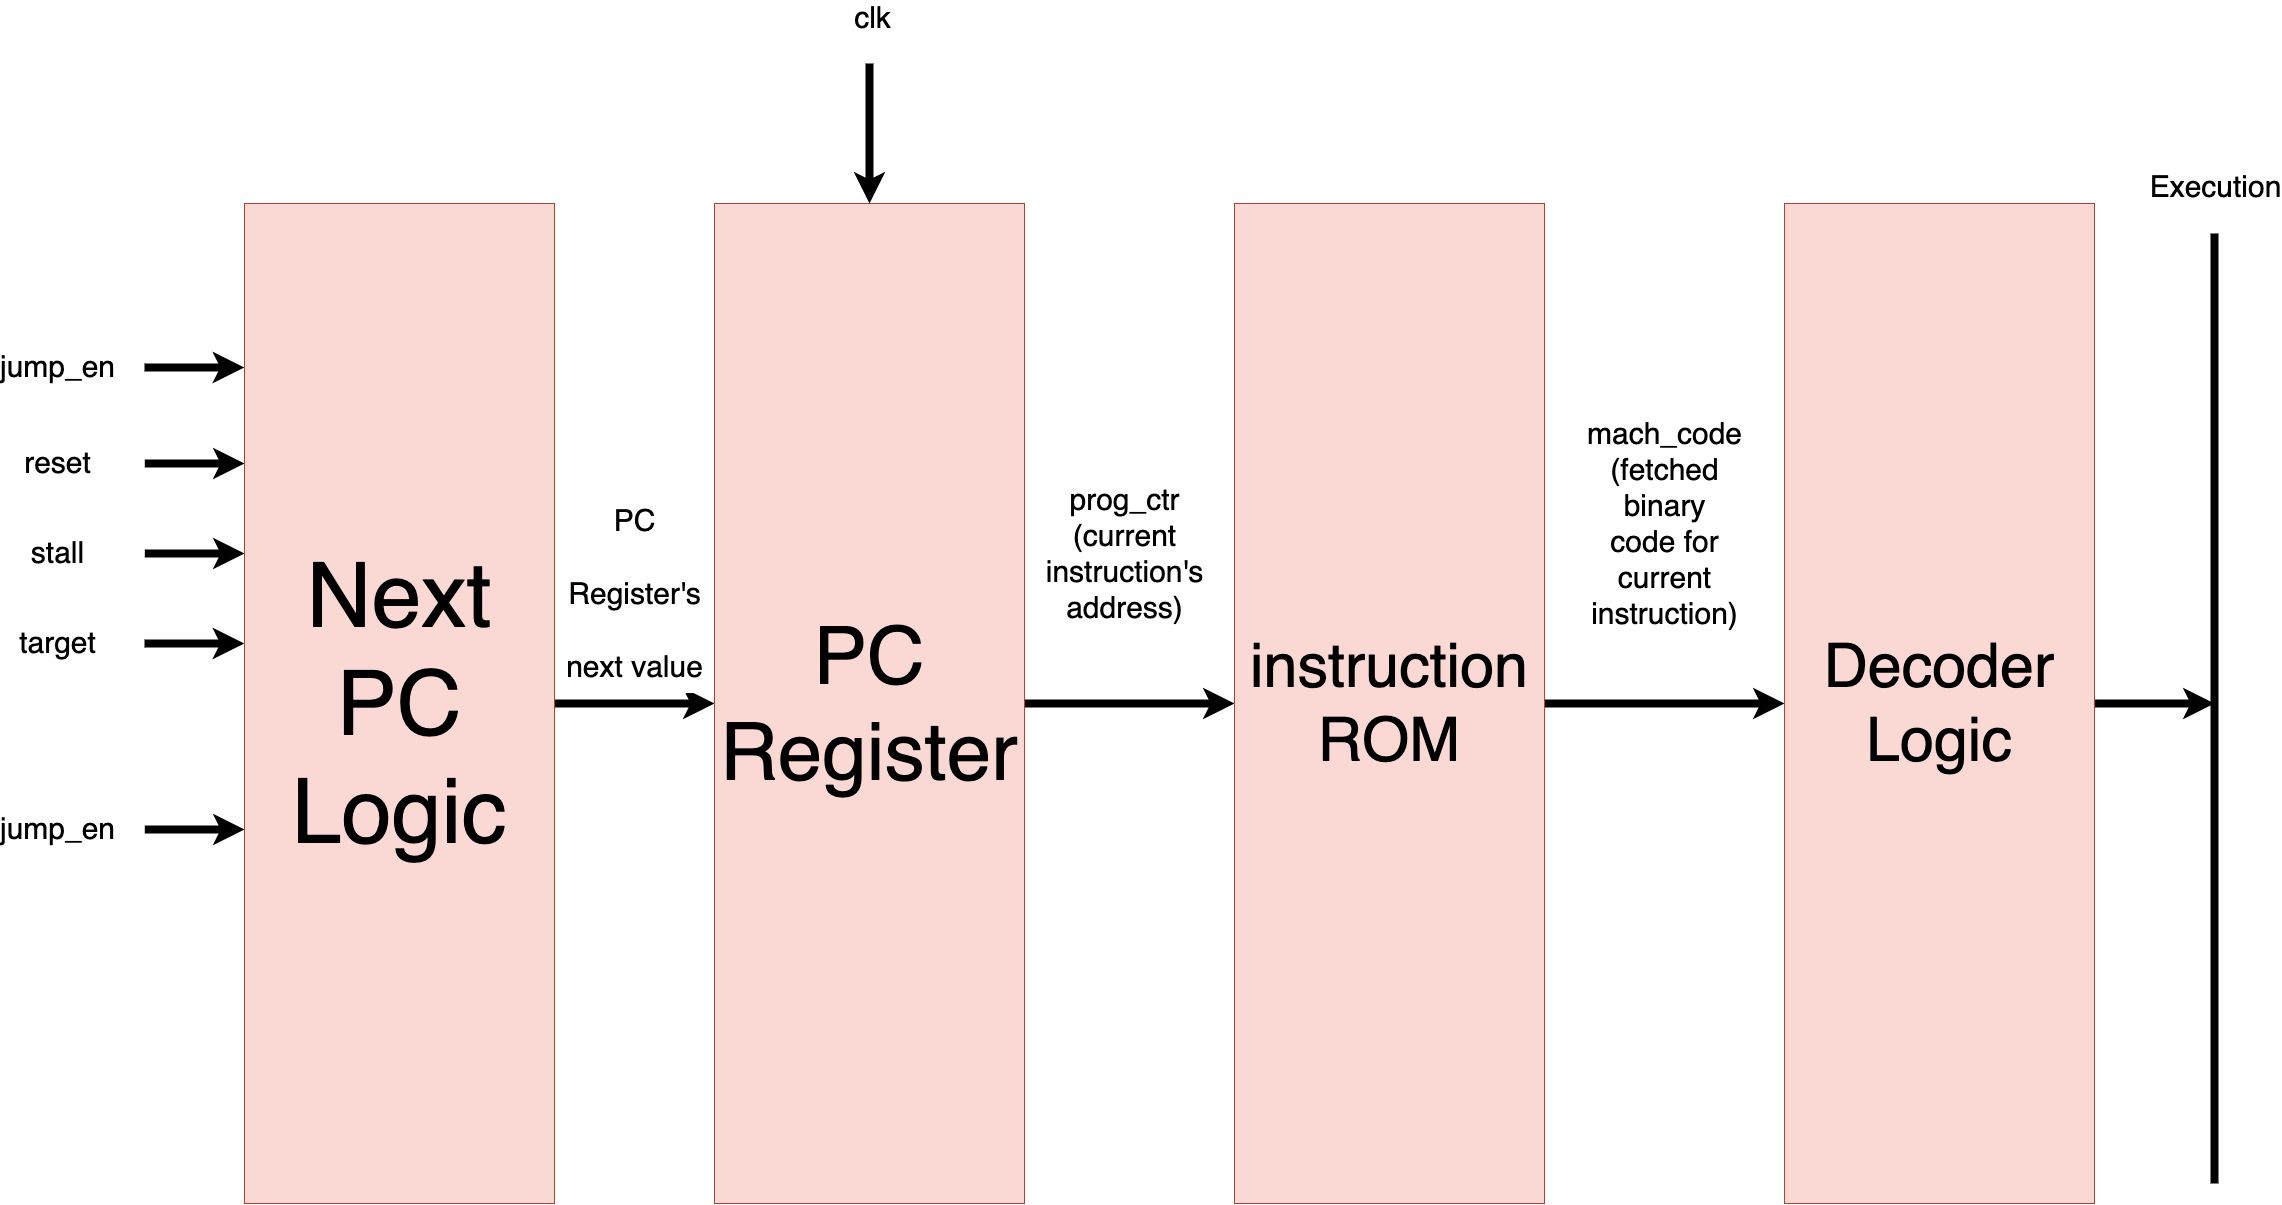

The diagram above was exported from draw.io. Its source (the exported page's mxGraphModel, read from the mxfile embedded in the PNG):
<mxGraphModel dx="4520" dy="3780" grid="1" gridSize="10" guides="1" tooltips="1" connect="1" arrows="1" fold="1" page="1" pageScale="1" pageWidth="1200" pageHeight="1920" background="#ffffff" math="0" shadow="0">
  <root>
    <mxCell id="0" />
    <mxCell id="1" parent="0" />
    <mxCell id="6" value="&lt;font style=&quot;font-size: 30px; background-color: rgb(255, 255, 255);&quot; color=&quot;#000000&quot;&gt;PC&lt;br&gt;Register's&lt;br&gt;next value&lt;/font&gt;" style="edgeStyle=none;html=1;exitX=1;exitY=0.5;exitDx=0;exitDy=0;entryX=0;entryY=0.5;entryDx=0;entryDy=0;fontSize=61;strokeColor=#000000;strokeWidth=8;" parent="1" source="2" target="3" edge="1">
      <mxGeometry y="120" relative="1" as="geometry">
        <mxPoint as="offset" />
      </mxGeometry>
    </mxCell>
    <mxCell id="2" value="&lt;font color=&quot;#000000&quot; style=&quot;font-size: 90px;&quot;&gt;Next PC Logic&lt;/font&gt;" style="whiteSpace=wrap;html=1;fillColor=#fad9d5;strokeColor=#ae4132;" parent="1" vertex="1">
      <mxGeometry x="320" y="460" width="310" height="1000" as="geometry" />
    </mxCell>
    <mxCell id="22" value="prog_ctr&lt;br&gt;(current&lt;br&gt;instruction's&lt;br&gt;address)" style="edgeStyle=none;html=1;labelBackgroundColor=#FFFFFF;strokeColor=#000000;strokeWidth=8;fontSize=30;fontColor=#000000;" edge="1" parent="1" source="3" target="4">
      <mxGeometry x="-0.0476" y="150" relative="1" as="geometry">
        <mxPoint as="offset" />
      </mxGeometry>
    </mxCell>
    <mxCell id="3" value="&lt;font color=&quot;#000000&quot; style=&quot;font-size: 80px;&quot;&gt;PC Register&lt;/font&gt;" style="whiteSpace=wrap;html=1;fillColor=#fad9d5;strokeColor=#ae4132;" parent="1" vertex="1">
      <mxGeometry x="790" y="460" width="310" height="1000" as="geometry" />
    </mxCell>
    <mxCell id="23" value="mach_code&lt;br&gt;(fetched&lt;br&gt;binary&lt;br&gt;code for&lt;br&gt;current&lt;br&gt;instruction)" style="edgeStyle=none;html=1;exitX=1;exitY=0.5;exitDx=0;exitDy=0;entryX=0;entryY=0.5;entryDx=0;entryDy=0;labelBackgroundColor=#FFFFFF;strokeColor=#000000;strokeWidth=8;fontSize=30;fontColor=#000000;" edge="1" parent="1" source="4" target="5">
      <mxGeometry y="180" relative="1" as="geometry">
        <mxPoint as="offset" />
      </mxGeometry>
    </mxCell>
    <mxCell id="4" value="&lt;font style=&quot;font-size: 61px;&quot; color=&quot;#000000&quot;&gt;instruction ROM&lt;/font&gt;" style="whiteSpace=wrap;html=1;fillColor=#fad9d5;strokeColor=#ae4132;" parent="1" vertex="1">
      <mxGeometry x="1310" y="460" width="310" height="1000" as="geometry" />
    </mxCell>
    <mxCell id="24" style="edgeStyle=none;html=1;labelBackgroundColor=#FFFFFF;strokeColor=#000000;strokeWidth=8;fontSize=30;fontColor=#000000;" edge="1" parent="1" source="5">
      <mxGeometry relative="1" as="geometry">
        <mxPoint x="2290" y="960" as="targetPoint" />
      </mxGeometry>
    </mxCell>
    <mxCell id="5" value="&lt;font style=&quot;font-size: 61px;&quot; color=&quot;#000000&quot;&gt;Decoder&lt;br&gt;Logic&lt;br&gt;&lt;/font&gt;" style="whiteSpace=wrap;html=1;fillColor=#fad9d5;strokeColor=#ae4132;" parent="1" vertex="1">
      <mxGeometry x="1860" y="460" width="310" height="1000" as="geometry" />
    </mxCell>
    <mxCell id="9" value="" style="edgeStyle=none;orthogonalLoop=1;jettySize=auto;html=1;labelBackgroundColor=#FFFFFF;fontSize=30;fontColor=#000000;strokeColor=#000000;strokeWidth=8;entryX=-0.001;entryY=0.164;entryDx=0;entryDy=0;entryPerimeter=0;" edge="1" parent="1" target="2">
      <mxGeometry width="80" relative="1" as="geometry">
        <mxPoint x="220" y="624" as="sourcePoint" />
        <mxPoint x="950" y="890" as="targetPoint" />
        <Array as="points" />
      </mxGeometry>
    </mxCell>
    <mxCell id="10" value="&lt;span style=&quot;background-color: rgb(255, 255, 255);&quot;&gt;jump_en&lt;/span&gt;" style="edgeLabel;html=1;align=center;verticalAlign=middle;resizable=0;points=[];fontSize=30;fontColor=#000000;" vertex="1" connectable="0" parent="9">
      <mxGeometry x="-0.4494" y="14" relative="1" as="geometry">
        <mxPoint x="-117" y="10" as="offset" />
      </mxGeometry>
    </mxCell>
    <mxCell id="12" value="" style="edgeStyle=none;orthogonalLoop=1;jettySize=auto;html=1;labelBackgroundColor=#FFFFFF;fontSize=30;fontColor=#000000;strokeColor=#000000;strokeWidth=8;entryX=-0.001;entryY=0.164;entryDx=0;entryDy=0;entryPerimeter=0;" edge="1" parent="1">
      <mxGeometry width="80" relative="1" as="geometry">
        <mxPoint x="220.31" y="720" as="sourcePoint" />
        <mxPoint x="319.9999999999996" y="720" as="targetPoint" />
        <Array as="points" />
      </mxGeometry>
    </mxCell>
    <mxCell id="13" value="&lt;span style=&quot;background-color: rgb(255, 255, 255);&quot;&gt;reset&lt;/span&gt;" style="edgeLabel;html=1;align=center;verticalAlign=middle;resizable=0;points=[];fontSize=30;fontColor=#000000;" vertex="1" connectable="0" parent="12">
      <mxGeometry x="-0.4494" y="14" relative="1" as="geometry">
        <mxPoint x="-117" y="10" as="offset" />
      </mxGeometry>
    </mxCell>
    <mxCell id="14" value="" style="edgeStyle=none;orthogonalLoop=1;jettySize=auto;html=1;labelBackgroundColor=#FFFFFF;fontSize=30;fontColor=#000000;strokeColor=#000000;strokeWidth=8;entryX=-0.001;entryY=0.164;entryDx=0;entryDy=0;entryPerimeter=0;" edge="1" parent="1">
      <mxGeometry width="80" relative="1" as="geometry">
        <mxPoint x="220.31" y="810" as="sourcePoint" />
        <mxPoint x="319.9999999999996" y="810" as="targetPoint" />
        <Array as="points" />
      </mxGeometry>
    </mxCell>
    <mxCell id="15" value="&lt;span style=&quot;background-color: rgb(255, 255, 255);&quot;&gt;stall&lt;/span&gt;" style="edgeLabel;html=1;align=center;verticalAlign=middle;resizable=0;points=[];fontSize=30;fontColor=#000000;" vertex="1" connectable="0" parent="14">
      <mxGeometry x="-0.4494" y="14" relative="1" as="geometry">
        <mxPoint x="-117" y="10" as="offset" />
      </mxGeometry>
    </mxCell>
    <mxCell id="16" value="" style="edgeStyle=none;orthogonalLoop=1;jettySize=auto;html=1;labelBackgroundColor=#FFFFFF;fontSize=30;fontColor=#000000;strokeColor=#000000;strokeWidth=8;entryX=-0.001;entryY=0.164;entryDx=0;entryDy=0;entryPerimeter=0;" edge="1" parent="1">
      <mxGeometry width="80" relative="1" as="geometry">
        <mxPoint x="220" y="900" as="sourcePoint" />
        <mxPoint x="319.6899999999998" y="900" as="targetPoint" />
        <Array as="points" />
      </mxGeometry>
    </mxCell>
    <mxCell id="17" value="&lt;span style=&quot;background-color: rgb(255, 255, 255);&quot;&gt;target&lt;/span&gt;" style="edgeLabel;html=1;align=center;verticalAlign=middle;resizable=0;points=[];fontSize=30;fontColor=#000000;" vertex="1" connectable="0" parent="16">
      <mxGeometry x="-0.4494" y="14" relative="1" as="geometry">
        <mxPoint x="-117" y="10" as="offset" />
      </mxGeometry>
    </mxCell>
    <mxCell id="18" value="" style="edgeStyle=none;orthogonalLoop=1;jettySize=auto;html=1;labelBackgroundColor=#FFFFFF;fontSize=30;fontColor=#000000;strokeColor=#000000;strokeWidth=8;entryX=0.5;entryY=0;entryDx=0;entryDy=0;" edge="1" parent="1" target="3">
      <mxGeometry width="80" relative="1" as="geometry">
        <mxPoint x="945" y="320" as="sourcePoint" />
        <mxPoint x="1099.1899999999996" y="344" as="targetPoint" />
        <Array as="points" />
      </mxGeometry>
    </mxCell>
    <mxCell id="19" value="&lt;span style=&quot;background-color: rgb(255, 255, 255);&quot;&gt;clk&lt;/span&gt;" style="edgeLabel;html=1;align=center;verticalAlign=middle;resizable=0;points=[];fontSize=30;fontColor=#000000;" vertex="1" connectable="0" parent="18">
      <mxGeometry x="-0.4494" y="14" relative="1" as="geometry">
        <mxPoint x="-14" y="-89" as="offset" />
      </mxGeometry>
    </mxCell>
    <mxCell id="20" value="" style="edgeStyle=none;orthogonalLoop=1;jettySize=auto;html=1;labelBackgroundColor=#FFFFFF;fontSize=30;fontColor=#000000;strokeColor=#000000;strokeWidth=8;entryX=-0.001;entryY=0.164;entryDx=0;entryDy=0;entryPerimeter=0;" edge="1" parent="1">
      <mxGeometry width="80" relative="1" as="geometry">
        <mxPoint x="220.30999999999995" y="1086" as="sourcePoint" />
        <mxPoint x="319.99999999999955" y="1086" as="targetPoint" />
        <Array as="points" />
      </mxGeometry>
    </mxCell>
    <mxCell id="21" value="&lt;span style=&quot;background-color: rgb(255, 255, 255);&quot;&gt;jump_en&lt;/span&gt;" style="edgeLabel;html=1;align=center;verticalAlign=middle;resizable=0;points=[];fontSize=30;fontColor=#000000;" vertex="1" connectable="0" parent="20">
      <mxGeometry x="-0.4494" y="14" relative="1" as="geometry">
        <mxPoint x="-117" y="10" as="offset" />
      </mxGeometry>
    </mxCell>
    <mxCell id="25" value="" style="edgeStyle=none;orthogonalLoop=1;jettySize=auto;html=1;labelBackgroundColor=#FFFFFF;strokeColor=#000000;strokeWidth=8;fontSize=30;fontColor=#000000;endArrow=none;endFill=0;" edge="1" parent="1">
      <mxGeometry width="80" relative="1" as="geometry">
        <mxPoint x="2290" y="490" as="sourcePoint" />
        <mxPoint x="2290" y="1440" as="targetPoint" />
        <Array as="points" />
      </mxGeometry>
    </mxCell>
    <mxCell id="26" value="Execution" style="edgeLabel;html=1;align=center;verticalAlign=middle;resizable=0;points=[];fontSize=30;fontColor=#000000;" vertex="1" connectable="0" parent="25">
      <mxGeometry x="0.0274" y="-2" relative="1" as="geometry">
        <mxPoint y="-537" as="offset" />
      </mxGeometry>
    </mxCell>
  </root>
</mxGraphModel>